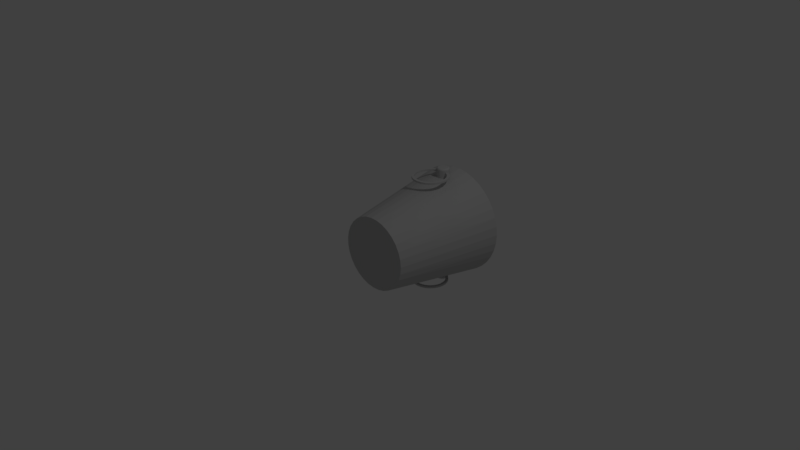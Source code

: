 # Source: ishink_1.blend  (saved by Blender 2.77.0; exported with 4.5.12 LTS)
import bpy
from mathutils import Matrix  # noqa: F401  (used for matrix-valued properties, if any)

bpy.ops.wm.read_factory_settings(use_empty=True)
scene = bpy.context.scene
scene.name = 'Scene'

# ---- collections
col_collection_1 = bpy.data.collections.new('Collection 1'); scene.collection.children.link(col_collection_1)

# ---- materials (node trees are filled in below, after node groups)
mat_ishink1 = bpy.data.materials.new('ishink1')
mat_ishink1.alpha_threshold = 0.0
mat_ishink1.use_transparent_shadow = False
mat_ishink1.diffuse_color = (0.5489, 0.5489, 0.5489, 1.0)
mat_ishink1.roughness = 0.5
mat_ishink1.specular_intensity = 1.0

# ---- material node trees

# ---- world
world_world = bpy.data.worlds.new('World'); scene.world = world_world
world_world.color = (0.05088, 0.05088, 0.05088)
world_world.use_sun_shadow = False
world_world.sun_shadow_jitter_overblur = 0.0
world_world.cycles.sampling_method = 'MANUAL'

# ---- cameras
cam_camera = bpy.data.cameras.new('Camera')
cam_camera.clip_end = 100.0
cam_camera.lens = 35.0
cam_camera.sensor_width = 32.0
cam_camera.sensor_height = 18.0
cam_camera.ortho_scale = 7.314
cam_camera.dof.focus_distance = 0.0
cam_camera.dof.aperture_fstop = 128.0

# ---- lights
light_lamp = bpy.data.lights.new('Lamp', 'POINT')
light_lamp.transmission_factor = 0.0
light_lamp.cutoff_distance = 30.0
light_lamp.energy = 100.0
light_lamp.shadow_buffer_clip_start = 1.001
light_lamp.shadow_soft_size = 0.1
light_lamp.shadow_maximum_resolution = 0.006
light_lamp.use_absolute_resolution = True

# ---- meshes
me_sn_boll_ishink = bpy.data.meshes.new('Snöboll ishink')
me_sn_boll_ishink.from_pydata([(-0.08587, 1.293, -0.8128), (-0.08503, 1.293, -0.8194), (-0.0889, 1.27, -0.8128), (-0.08803, 1.27, -0.8194), (-0.08587, 1.247, -0.8128), (-0.08503, 1.247, -0.8194), (-0.07699, 1.226, -0.8128), (-0.07624, 1.226, -0.8194), (-0.06286, 1.207, -0.8128), (-0.06225, 1.208, -0.8194), (-0.04445, 1.193, -0.8128), (-0.04402, 1.194, -0.8194), (-0.02301, 1.184, -0.8128), (-0.02279, 1.185, -0.8194), (1.165e-16, 1.181, -0.8128), (1.252e-16, 1.182, -0.8194), (0.02301, 1.184, -0.8128), (0.02279, 1.185, -0.8194), (0.04445, 1.193, -0.8128), (0.04402, 1.194, -0.8194), (0.06286, 1.207, -0.8128), (0.06225, 1.208, -0.8194), (0.07699, 1.226, -0.8128), (0.07624, 1.226, -0.8194), (0.08587, 1.247, -0.8128), (0.08503, 1.247, -0.8194), (0.0889, 1.27, -0.8128), (0.08803, 1.27, -0.8194), (0.08587, 1.293, -0.8128), (0.08503, 1.293, -0.8194), (0.07699, 1.314, -0.8128), (0.07624, 1.314, -0.8194), (0.06286, 1.333, -0.8128), (0.06225, 1.332, -0.8194), (0.04445, 1.347, -0.8128), (0.04402, 1.346, -0.8194), (0.02301, 1.356, -0.8128), (0.02279, 1.355, -0.8194), (1.165e-16, 1.359, -0.8128), (1.252e-16, 1.358, -0.8194), (-0.02301, 1.356, -0.8128), (-0.02279, 1.355, -0.8194), (-0.04445, 1.347, -0.8128), (-0.04402, 1.346, -0.8194), (-0.06286, 1.333, -0.8128), (-0.06225, 1.332, -0.8194), (-0.07699, 1.314, -0.8128), (-0.07624, 1.314, -0.8194), (-0.06134, 1.254, -0.8382), (-0.06769, 1.252, -0.8373), (-0.0635, 1.27, -0.8382), (-0.07007, 1.27, -0.8373), (-0.06134, 1.286, -0.8382), (-0.06769, 1.288, -0.8373), (-0.05499, 1.302, -0.8382), (-0.06069, 1.305, -0.8373), (-0.0449, 1.315, -0.8382), (-0.04955, 1.32, -0.8373), (-0.03175, 1.325, -0.8382), (-0.03504, 1.331, -0.8373), (-0.01644, 1.331, -0.8382), (-0.01814, 1.338, -0.8373), (1.149e-16, 1.334, -0.8382), (1.223e-16, 1.34, -0.8373), (0.01644, 1.331, -0.8382), (0.01814, 1.338, -0.8373), (0.03175, 1.325, -0.8382), (0.03504, 1.331, -0.8373), (0.0449, 1.315, -0.8382), (0.04955, 1.32, -0.8373), (0.05499, 1.302, -0.8382), (0.06069, 1.305, -0.8373), (0.06134, 1.286, -0.8382), (0.06769, 1.288, -0.8373), (0.0635, 1.27, -0.8382), (0.07007, 1.27, -0.8373), (0.06134, 1.254, -0.8382), (0.06769, 1.252, -0.8373), (0.05499, 1.238, -0.8382), (0.06069, 1.235, -0.8373), (0.0449, 1.225, -0.8382), (0.04955, 1.22, -0.8373), (0.03175, 1.215, -0.8382), (0.03504, 1.209, -0.8373), (0.01644, 1.209, -0.8382), (0.01814, 1.202, -0.8373), (1.149e-16, 1.207, -0.8382), (1.223e-16, 1.2, -0.8373), (-0.01644, 1.209, -0.8382), (-0.01814, 1.202, -0.8373), (-0.03175, 1.215, -0.8382), (-0.03504, 1.209, -0.8373), (-0.0449, 1.225, -0.8382), (-0.04955, 1.22, -0.8373), (-0.05499, 1.238, -0.8382), (-0.06069, 1.235, -0.8373), (0.0855, 1.27, -0.8255), (0.08258, 1.292, -0.8255), (0.07404, 1.313, -0.8255), (0.06046, 1.33, -0.8255), (0.04275, 1.344, -0.8255), (0.02213, 1.353, -0.8255), (1.248e-16, 1.355, -0.8255), (-0.02213, 1.353, -0.8255), (-0.04275, 1.344, -0.8255), (-0.06046, 1.33, -0.8255), (-0.07404, 1.313, -0.8255), (-0.08258, 1.292, -0.8255), (-0.0855, 1.27, -0.8255), (-0.08258, 1.248, -0.8255), (-0.07404, 1.227, -0.8255), (-0.06046, 1.21, -0.8255), (-0.04275, 1.196, -0.8255), (-0.02213, 1.187, -0.8255), (1.248e-16, 1.185, -0.8255), (0.02213, 1.187, -0.8255), (0.04275, 1.196, -0.8255), (0.06046, 1.21, -0.8255), (0.07404, 1.227, -0.8255), (0.08258, 1.248, -0.8255), (0.08146, 1.27, -0.8308), (0.07868, 1.291, -0.8308), (0.07055, 1.311, -0.8308), (0.0576, 1.328, -0.8308), (0.04073, 1.341, -0.8308), (0.02108, 1.349, -0.8308), (1.241e-16, 1.351, -0.8308), (-0.02108, 1.349, -0.8308), (-0.04073, 1.341, -0.8308), (-0.0576, 1.328, -0.8308), (-0.07055, 1.311, -0.8308), (-0.07868, 1.291, -0.8308), (-0.08146, 1.27, -0.8308), (-0.07868, 1.249, -0.8308), (-0.07055, 1.229, -0.8308), (-0.0576, 1.212, -0.8308), (-0.04073, 1.199, -0.8308), (-0.02108, 1.191, -0.8308), (1.241e-16, 1.189, -0.8308), (0.02108, 1.191, -0.8308), (0.04073, 1.199, -0.8308), (0.0576, 1.212, -0.8308), (0.07055, 1.229, -0.8308), (0.07868, 1.249, -0.8308), (0.0762, 1.27, -0.8348), (0.0736, 1.29, -0.8348), (0.06599, 1.308, -0.8348), (0.05388, 1.324, -0.8348), (0.0381, 1.336, -0.8348), (0.01972, 1.344, -0.8348), (1.233e-16, 1.346, -0.8348), (-0.01972, 1.344, -0.8348), (-0.0381, 1.336, -0.8348), (-0.05388, 1.324, -0.8348), (-0.06599, 1.308, -0.8348), (-0.0736, 1.29, -0.8348), (-0.0762, 1.27, -0.8348), (-0.0736, 1.25, -0.8348), (-0.06599, 1.232, -0.8348), (-0.05388, 1.216, -0.8348), (-0.0381, 1.204, -0.8348), (-0.01972, 1.196, -0.8348), (1.233e-16, 1.194, -0.8348), (0.01972, 1.196, -0.8348), (0.0381, 1.204, -0.8348), (0.05388, 1.216, -0.8348), (0.06599, 1.232, -0.8348), (0.0736, 1.25, -0.8348), (0.08686, 1.251, -0.7112), (0.08786, 1.256, -0.762), (0.08888, 1.268, -0.7138), (0.0889, 1.269, -0.762), (0.08757, 1.285, -0.7169), (0.08496, 1.244, -0.762), (0.08142, 1.234, -0.7091), (0.08027, 1.232, -0.762), (0.08027, 1.232, -0.7874), (0.08496, 1.244, -0.7874), (0.08786, 1.256, -0.7874), (0.0889, 1.269, -0.7874), (0.07269, 1.219, -0.7074), (0.06148, 1.206, -0.7063), (0.04782, 1.195, -0.7056), (0.0319, 1.187, -0.7051), (0.01472, 1.182, -0.7049), (-0.002459, 1.181, -0.7049), (-0.01976, 1.183, -0.7049), (-0.03669, 1.189, -0.7052), (-0.05205, 1.198, -0.7057), (-0.06493, 1.209, -0.7066), (-0.07552, 1.223, -0.7078), (-0.08335, 1.239, -0.7096), (-0.08027, 1.232, -0.762), (-0.08496, 1.244, -0.762), (-0.08779, 1.256, -0.712), (-0.08786, 1.256, -0.762), (-0.0889, 1.269, -0.762), (-0.08884, 1.273, -0.7147), (-0.08657, 1.29, -0.7178), (-0.08096, 1.307, -0.7213), (-0.07223, 1.322, -0.7247), (-0.06114, 1.335, -0.7279), (-0.04754, 1.345, -0.7306), (-0.03174, 1.353, -0.7328), (-0.01468, 1.358, -0.7341), (0.002457, 1.359, -0.7345), (0.01969, 1.357, -0.7338), (0.0365, 1.351, -0.7323), (0.05175, 1.342, -0.7299), (0.06457, 1.331, -0.727), (0.07504, 1.318, -0.7237), (0.08293, 1.302, -0.7202), (-0.08496, 1.244, -0.7874), (-0.08027, 1.232, -0.7874), (-0.08786, 1.256, -0.7874), (-0.0889, 1.269, -0.7874), (0.08587, 1.293, 0.8128), (0.08503, 1.293, 0.8194), (0.0889, 1.27, 0.8128), (0.08803, 1.27, 0.8194), (0.08587, 1.247, 0.8128), (0.08503, 1.247, 0.8194), (0.07699, 1.226, 0.8128), (0.07624, 1.226, 0.8194), (0.06286, 1.207, 0.8128), (0.06225, 1.208, 0.8194), (0.04445, 1.193, 0.8128), (0.04402, 1.194, 0.8194), (0.02301, 1.184, 0.8128), (0.02279, 1.185, 0.8194), (1.056e-16, 1.181, 0.8128), (9.687e-17, 1.182, 0.8194), (-0.02301, 1.184, 0.8128), (-0.02279, 1.185, 0.8194), (-0.04445, 1.193, 0.8128), (-0.04402, 1.194, 0.8194), (-0.06286, 1.207, 0.8128), (-0.06225, 1.208, 0.8194), (-0.07699, 1.226, 0.8128), (-0.07624, 1.226, 0.8194), (-0.08587, 1.247, 0.8128), (-0.08503, 1.247, 0.8194), (-0.0889, 1.27, 0.8128), (-0.08803, 1.27, 0.8194), (-0.08587, 1.293, 0.8128), (-0.08503, 1.293, 0.8194), (-0.07699, 1.314, 0.8128), (-0.07624, 1.314, 0.8194), (-0.06286, 1.333, 0.8128), (-0.06225, 1.332, 0.8194), (-0.04445, 1.347, 0.8128), (-0.04402, 1.346, 0.8194), (-0.02301, 1.356, 0.8128), (-0.02279, 1.355, 0.8194), (1.056e-16, 1.359, 0.8128), (9.687e-17, 1.358, 0.8194), (0.02301, 1.356, 0.8128), (0.02279, 1.355, 0.8194), (0.04445, 1.347, 0.8128), (0.04402, 1.346, 0.8194), (0.06286, 1.333, 0.8128), (0.06225, 1.332, 0.8194), (0.07699, 1.314, 0.8128), (0.07624, 1.314, 0.8194), (0.06134, 1.254, 0.8382), (0.06769, 1.252, 0.8373), (0.0635, 1.27, 0.8382), (0.07007, 1.27, 0.8373), (0.06134, 1.286, 0.8382), (0.06769, 1.288, 0.8373), (0.05499, 1.302, 0.8382), (0.06069, 1.305, 0.8373), (0.0449, 1.315, 0.8382), (0.04955, 1.32, 0.8373), (0.03175, 1.325, 0.8382), (0.03504, 1.331, 0.8373), (0.01644, 1.331, 0.8382), (0.01814, 1.338, 0.8373), (1.071e-16, 1.334, 0.8382), (9.975e-17, 1.34, 0.8373), (-0.01644, 1.331, 0.8382), (-0.01814, 1.338, 0.8373), (-0.03175, 1.325, 0.8382), (-0.03504, 1.331, 0.8373), (-0.0449, 1.315, 0.8382), (-0.04955, 1.32, 0.8373), (-0.05499, 1.302, 0.8382), (-0.06069, 1.305, 0.8373), (-0.06134, 1.286, 0.8382), (-0.06769, 1.288, 0.8373), (-0.0635, 1.27, 0.8382), (-0.07007, 1.27, 0.8373), (-0.06134, 1.254, 0.8382), (-0.06769, 1.252, 0.8373), (-0.05499, 1.238, 0.8382), (-0.06069, 1.235, 0.8373), (-0.0449, 1.225, 0.8382), (-0.04955, 1.22, 0.8373), (-0.03175, 1.215, 0.8382), (-0.03504, 1.209, 0.8373), (-0.01644, 1.209, 0.8382), (-0.01814, 1.202, 0.8373), (1.071e-16, 1.207, 0.8382), (9.975e-17, 1.2, 0.8373), (0.01644, 1.209, 0.8382), (0.01814, 1.202, 0.8373), (0.03175, 1.215, 0.8382), (0.03504, 1.209, 0.8373), (0.0449, 1.225, 0.8382), (0.04955, 1.22, 0.8373), (0.05499, 1.238, 0.8382), (0.06069, 1.235, 0.8373), (-0.0855, 1.27, 0.8255), (-0.08258, 1.292, 0.8255), (-0.07404, 1.313, 0.8255), (-0.06046, 1.33, 0.8255), (-0.04275, 1.344, 0.8255), (-0.02213, 1.353, 0.8255), (9.727e-17, 1.355, 0.8255), (0.02213, 1.353, 0.8255), (0.04275, 1.344, 0.8255), (0.06046, 1.33, 0.8255), (0.07404, 1.313, 0.8255), (0.08258, 1.292, 0.8255), (0.0855, 1.27, 0.8255), (0.08258, 1.248, 0.8255), (0.07404, 1.227, 0.8255), (0.06046, 1.21, 0.8255), (0.04275, 1.196, 0.8255), (0.02213, 1.187, 0.8255), (9.727e-17, 1.185, 0.8255), (-0.02213, 1.187, 0.8255), (-0.04275, 1.196, 0.8255), (-0.06046, 1.21, 0.8255), (-0.07404, 1.227, 0.8255), (-0.08258, 1.248, 0.8255), (-0.08146, 1.27, 0.8308), (-0.07868, 1.291, 0.8308), (-0.07055, 1.311, 0.8308), (-0.0576, 1.328, 0.8308), (-0.04073, 1.341, 0.8308), (-0.02108, 1.349, 0.8308), (9.792e-17, 1.351, 0.8308), (0.02108, 1.349, 0.8308), (0.04073, 1.341, 0.8308), (0.0576, 1.328, 0.8308), (0.07055, 1.311, 0.8308), (0.07868, 1.291, 0.8308), (0.08146, 1.27, 0.8308), (0.07868, 1.249, 0.8308), (0.07055, 1.229, 0.8308), (0.0576, 1.212, 0.8308), (0.04073, 1.199, 0.8308), (0.02108, 1.191, 0.8308), (9.792e-17, 1.189, 0.8308), (-0.02108, 1.191, 0.8308), (-0.04073, 1.199, 0.8308), (-0.0576, 1.212, 0.8308), (-0.07055, 1.229, 0.8308), (-0.07868, 1.249, 0.8308), (-0.0762, 1.27, 0.8348), (-0.0736, 1.29, 0.8348), (-0.06599, 1.308, 0.8348), (-0.05388, 1.324, 0.8348), (-0.0381, 1.336, 0.8348), (-0.01972, 1.344, 0.8348), (9.877e-17, 1.346, 0.8348), (0.01972, 1.344, 0.8348), (0.0381, 1.336, 0.8348), (0.05388, 1.324, 0.8348), (0.06599, 1.308, 0.8348), (0.0736, 1.29, 0.8348), (0.0762, 1.27, 0.8348), (0.0736, 1.25, 0.8348), (0.06599, 1.232, 0.8348), (0.05388, 1.216, 0.8348), (0.0381, 1.204, 0.8348), (0.01972, 1.196, 0.8348), (9.877e-17, 1.194, 0.8348), (-0.01972, 1.196, 0.8348), (-0.0381, 1.204, 0.8348), (-0.05388, 1.216, 0.8348), (-0.06599, 1.232, 0.8348), (-0.0736, 1.25, 0.8348), (0.08757, 1.285, 0.7169), (0.08888, 1.268, 0.7138), (0.08886, 1.267, 0.762), (0.08757, 1.255, 0.762), (0.08293, 1.302, 0.7202), (0.07504, 1.318, 0.7237), (0.06457, 1.331, 0.727), (0.05175, 1.342, 0.7299), (0.0365, 1.351, 0.7323), (0.01969, 1.357, 0.7338), (0.002457, 1.359, 0.7345), (-0.01468, 1.358, 0.7341), (-0.03174, 1.353, 0.7328), (-0.04754, 1.345, 0.7306), (-0.06114, 1.335, 0.7279), (-0.07223, 1.322, 0.7247), (-0.08096, 1.307, 0.7213), (-0.08657, 1.29, 0.7178), (-0.08884, 1.273, 0.7147), (-0.08886, 1.267, 0.762), (-0.08779, 1.256, 0.712), (-0.08757, 1.255, 0.762), (-0.08444, 1.242, 0.762), (-0.08335, 1.239, 0.7096), (-0.07953, 1.23, 0.762), (-0.07552, 1.223, 0.7078), (-0.06493, 1.209, 0.7066), (-0.05205, 1.198, 0.7057), (-0.03669, 1.189, 0.7052), (-0.01976, 1.183, 0.7049), (-0.002459, 1.181, 0.7049), (0.01472, 1.182, 0.7049), (0.0319, 1.187, 0.7051), (0.04782, 1.195, 0.7056), (0.06148, 1.206, 0.7063), (0.07269, 1.219, 0.7074), (0.08142, 1.234, 0.7091), (0.07953, 1.23, 0.762), (0.08444, 1.242, 0.762), (0.08686, 1.251, 0.7112), (0.08444, 1.242, 0.7874), (0.07953, 1.23, 0.7874), (0.08757, 1.255, 0.7874), (0.08886, 1.267, 0.7874), (-0.07953, 1.23, 0.7874), (-0.08444, 1.242, 0.7874), (-0.08757, 1.255, 0.7874), (-0.08886, 1.267, 0.7874), (-0.1269, 1.204, 0.7874), (-0.1456, 1.238, 0.7874), (-0.1664, 1.167, 0.7874), (-0.1931, 1.195, 0.7874), (-0.1954, 1.121, 0.7874), (-0.2283, 1.141, 0.7874), (-0.2121, 1.07, 0.7874), (-0.2489, 1.08, 0.7874), (-0.2537, 1.016, 0.7874), (-0.2155, 1.016, 0.7874), (-0.2423, 0.9532, 0.7874), (-0.2053, 0.9628, 0.7874), (-0.2154, 0.895, 0.7874), (-0.1823, 0.9138, 0.7874), (-0.1749, 0.8453, 0.7874), (-0.1478, 0.8722, 0.7874), (-0.1232, 0.8074, 0.7874), (-0.104, 0.8404, 0.7874), (-0.0636, 0.7836, 0.7874), (-0.05369, 0.8204, 0.7874), (-1.284e-16, 0.7756, 0.7874), (8.266e-17, 0.8137, 0.7874), (0.05369, 0.8204, 0.7874), (0.0636, 0.7836, 0.7874), (0.104, 0.8404, 0.7874), (0.1232, 0.8074, 0.7874), (0.1478, 0.8722, 0.7874), (0.1749, 0.8453, 0.7874), (0.1823, 0.9138, 0.7874), (0.2154, 0.895, 0.7874), (0.2053, 0.9628, 0.7874), (0.2423, 0.9532, 0.7874), (0.2155, 1.016, 0.7874), (0.2537, 1.016, 0.7874), (0.2121, 1.07, 0.7874), (0.2489, 1.08, 0.7874), (0.2283, 1.141, 0.7874), (0.1954, 1.121, 0.7874), (0.1931, 1.195, 0.7874), (0.1664, 1.167, 0.7874), (0.1456, 1.238, 0.7874), (0.1269, 1.204, 0.7874), (0.1275, 1.206, -0.7874), (0.1456, 1.239, -0.7874), (0.1668, 1.168, -0.7874), (0.1931, 1.196, -0.7874), (0.1956, 1.123, -0.7874), (0.2283, 1.143, -0.7874), (0.2122, 1.071, -0.7874), (0.2489, 1.082, -0.7874), (0.2537, 1.018, -0.7874), (0.2154, 1.017, -0.7874), (0.2423, 0.955, -0.7874), (0.2052, 0.9643, -0.7874), (0.2154, 0.8968, -0.7874), (0.1821, 0.9154, -0.7874), (0.1749, 0.8471, -0.7874), (0.1476, 0.8738, -0.7874), (0.1232, 0.8092, -0.7874), (0.1039, 0.8421, -0.7874), (0.0636, 0.7855, -0.7874), (0.05362, 0.8222, -0.7874), (-9.725e-17, 0.7774, -0.7874), (1.322e-17, 0.8155, -0.7874), (-0.05362, 0.8222, -0.7874), (-0.0636, 0.7855, -0.7874), (-0.1039, 0.8421, -0.7874), (-0.1232, 0.8092, -0.7874), (-0.1476, 0.8738, -0.7874), (-0.1749, 0.8471, -0.7874), (-0.1821, 0.9154, -0.7874), (-0.2154, 0.8968, -0.7874), (-0.2052, 0.9643, -0.7874), (-0.2423, 0.955, -0.7874), (-0.2154, 1.017, -0.7874), (-0.2537, 1.018, -0.7874), (-0.2122, 1.071, -0.7874), (-0.2489, 1.082, -0.7874), (-0.2283, 1.143, -0.7874), (-0.1956, 1.123, -0.7874), (-0.1931, 1.196, -0.7874), (-0.1668, 1.168, -0.7874), (-0.1456, 1.239, -0.7874), (-0.1275, 1.206, -0.7874), (0.1269, 1.204, 0.762), (0.1456, 1.238, 0.762), (0.1931, 1.195, 0.762), (0.1664, 1.167, 0.762), (0.2283, 1.141, 0.762), (0.1954, 1.121, 0.762), (0.2489, 1.08, 0.762), (0.2121, 1.07, 0.762), (0.2537, 1.016, 0.762), (0.2155, 1.016, 0.762), (0.2423, 0.9532, 0.762), (0.2053, 0.9628, 0.762), (0.2154, 0.895, 0.762), (0.1823, 0.9138, 0.762), (0.1749, 0.8453, 0.762), (0.1478, 0.8722, 0.762), (0.1232, 0.8074, 0.762), (0.104, 0.8404, 0.762), (0.0636, 0.7836, 0.762), (0.05369, 0.8204, 0.762), (-1.284e-16, 0.7756, 0.762), (3.966e-17, 0.8137, 0.762), (-0.05369, 0.8204, 0.762), (-0.0636, 0.7836, 0.762), (-0.104, 0.8404, 0.762), (-0.1232, 0.8074, 0.762), (-0.1478, 0.8722, 0.762), (-0.1749, 0.8453, 0.762), (-0.1823, 0.9138, 0.762), (-0.2154, 0.895, 0.762), (-0.2053, 0.9628, 0.762), (-0.2423, 0.9532, 0.762), (-0.2155, 1.016, 0.762), (-0.2537, 1.016, 0.762), (-0.2121, 1.07, 0.762), (-0.2489, 1.08, 0.762), (-0.1954, 1.121, 0.762), (-0.2283, 1.141, 0.762), (-0.1664, 1.167, 0.762), (-0.1931, 1.195, 0.762), (-0.1269, 1.204, 0.762), (-0.1456, 1.238, 0.762), (-0.1275, 1.206, -0.762), (-0.1456, 1.239, -0.762), (-0.1931, 1.196, -0.762), (-0.1668, 1.168, -0.762), (-0.2283, 1.143, -0.762), (-0.1956, 1.123, -0.762), (-0.2489, 1.082, -0.762), (-0.2122, 1.071, -0.762), (-0.2537, 1.018, -0.762), (-0.2154, 1.017, -0.762), (-0.2423, 0.955, -0.762), (-0.2052, 0.9643, -0.762), (-0.2154, 0.8968, -0.762), (-0.1821, 0.9154, -0.762), (-0.1749, 0.8471, -0.762), (-0.1476, 0.8738, -0.762), (-0.1232, 0.8092, -0.762), (-0.1039, 0.8421, -0.762), (-0.0636, 0.7855, -0.762), (-0.05362, 0.8222, -0.762), (-9.725e-17, 0.7774, -0.762), (-3.966e-17, 0.8155, -0.762), (0.05362, 0.8222, -0.762), (0.0636, 0.7855, -0.762), (0.1039, 0.8421, -0.762), (0.1232, 0.8092, -0.762), (0.1476, 0.8738, -0.762), (0.1749, 0.8471, -0.762), (0.1821, 0.9154, -0.762), (0.2154, 0.8968, -0.762), (0.2052, 0.9643, -0.762), (0.2423, 0.955, -0.762), (0.2154, 1.017, -0.762), (0.2537, 1.018, -0.762), (0.2122, 1.071, -0.762), (0.2489, 1.082, -0.762), (0.1956, 1.123, -0.762), (0.2283, 1.143, -0.762), (0.1668, 1.168, -0.762), (0.1931, 1.196, -0.762), (0.1275, 1.206, -0.762), (0.1456, 1.239, -0.762), (0.4555, 0.0508, 0.09682), (0.4657, 0.0508, 0.0), (-0.3767, 0.0508, 0.2737), (0.4555, 0.0508, -0.09682), (-0.3116, 0.0508, -0.3461), (0.4254, 0.0508, -0.1894), (0.3767, 0.0508, -0.2737), (0.3116, 0.0508, -0.3461), (-0.2328, 0.0508, -0.4033), (0.2328, 0.0508, -0.4033), (-0.1439, 0.0508, -0.4429), (0.1439, 0.0508, -0.4429), (-0.04868, 0.0508, -0.4631), (0.04868, 0.0508, -0.4631), (-0.3767, 0.0508, -0.2737), (-0.4254, 0.0508, 0.1894), (-0.4254, 0.0508, -0.1894), (-0.4555, 0.0508, 0.09682), (-0.4555, 0.0508, -0.09682), (-0.4657, 0.0508, 5.703e-17), (-0.3116, 0.0508, 0.3461), (0.3767, 0.0508, 0.2737), (0.4254, 0.0508, 0.1894), (0.3116, 0.0508, 0.3461), (-0.2328, 0.0508, 0.4033), (0.2328, 0.0508, 0.4033), (-0.1439, 0.0508, 0.4429), (0.1439, 0.0508, 0.4429), (-0.04868, 0.0508, 0.4631), (0.04868, 0.0508, 0.4631), (0.7004, 1.524, 0.1235), (0.7112, 1.524, 0.0), (0.7004, 1.524, -0.1235), (0.6683, 1.524, 0.2432), (0.6159, 1.524, 0.3556), (0.5448, 1.524, 0.4572), (0.4572, 1.524, 0.5448), (0.3556, 1.524, 0.6159), (0.2432, 1.524, 0.6683), (0.1235, 1.524, 0.7004), (4.355e-17, 1.524, 0.7112), (-0.1235, 1.524, 0.7004), (-0.2432, 1.524, 0.6683), (-0.3556, 1.524, 0.6159), (-0.4572, 1.524, 0.5448), (-0.5448, 1.524, 0.4572), (-0.6159, 1.524, 0.3556), (-0.6683, 1.524, 0.2432), (-0.7004, 1.524, 0.1235), (-0.7112, 1.524, 8.71e-17), (-0.7004, 1.524, -0.1235), (-0.6683, 1.524, -0.2432), (-0.6159, 1.524, -0.3556), (-0.5448, 1.524, -0.4572), (-0.4572, 1.524, -0.5448), (-0.3556, 1.524, -0.6159), (-0.2432, 1.524, -0.6683), (-0.1235, 1.524, -0.7004), (-1.306e-16, 1.524, -0.7112), (0.1235, 1.524, -0.7004), (0.2432, 1.524, -0.6683), (0.3556, 1.524, -0.6159), (0.4572, 1.524, -0.5448), (0.5448, 1.524, -0.4572), (0.6159, 1.524, -0.3556), (0.6683, 1.524, -0.2432), (0.7516, 1.524, 0.1254), (0.762, 1.524, 0.0), (0.7516, 1.524, -0.1254), (0.7207, 1.524, 0.2474), (0.6702, 1.524, 0.3627), (0.6013, 1.524, 0.468), (0.5161, 1.524, 0.5606), (0.4168, 1.524, 0.6379), (0.3061, 1.524, 0.6978), (0.1871, 1.524, 0.7387), (0.06293, 1.524, 0.7594), (-0.06293, 1.524, 0.7594), (-0.1871, 1.524, 0.7387), (-0.3061, 1.524, 0.6978), (-0.4168, 1.524, 0.6379), (-0.5161, 1.524, 0.5606), (-0.6013, 1.524, 0.468), (-0.6702, 1.524, 0.3627), (-0.7207, 1.524, 0.2474), (-0.7516, 1.524, 0.1254), (-0.762, 1.524, 9.332e-17), (-0.7516, 1.524, -0.1254), (-0.7207, 1.524, -0.2474), (-0.6702, 1.524, -0.3627), (-0.6013, 1.524, -0.468), (-0.5161, 1.524, -0.5606), (-0.4168, 1.524, -0.6379), (-0.3061, 1.524, -0.6978), (-0.1871, 1.524, -0.7387), (-0.06293, 1.524, -0.7594), (0.06293, 1.524, -0.7594), (0.1871, 1.524, -0.7387), (0.3061, 1.524, -0.6978), (0.4168, 1.524, -0.6379), (0.5161, 1.524, -0.5606), (0.6013, 1.524, -0.468), (0.6702, 1.524, -0.3627), (0.7207, 1.524, -0.2474), (0.07693, 0.0, 0.5021), (-0.1273, 0.0, 0.4918), (-0.2237, 0.0, 0.4561), (-0.3109, 0.0, 0.4017), (-0.3854, 0.0, 0.3309), (-0.4442, 0.0, 0.2465), (-0.02573, 0.0, 0.5073), (0.07693, 0.0, -0.5021), (-0.02573, 0.0, -0.5073), (-0.1273, 0.0, -0.4918), (0.508, 0.0, 0.0), (0.4976, 0.0, 0.1023), (0.4668, 0.0, 0.2003), (0.4169, 0.0, 0.2902), (0.35, 0.0, 0.3682), (0.2687, 0.0, 0.4311), (0.1764, 0.0, 0.4764), (-0.4847, 0.0, 0.1521), (-0.5054, 0.0, 0.05139), (-0.5054, 0.0, -0.05139), (-0.4847, 0.0, -0.1521), (-0.4442, 0.0, -0.2465), (-0.3854, 0.0, -0.3309), (-0.3109, 0.0, -0.4017), (-0.2237, 0.0, -0.4561), (0.1764, 0.0, -0.4764), (0.2687, 0.0, -0.4311), (0.35, 0.0, -0.3682), (0.4169, 0.0, -0.2902), (0.4668, 0.0, -0.2003), (0.4976, 0.0, -0.1023)], [], [(0, 1, 2), (2, 1, 3), (2, 3, 4), (4, 3, 5), (4, 5, 6), (6, 5, 7), (6, 7, 8), (8, 7, 9), (8, 9, 10), (10, 9, 11), (10, 11, 12), (12, 11, 13), (12, 13, 14), (14, 13, 15), (14, 15, 16), (16, 15, 17), (16, 17, 18), (18, 17, 19), (18, 19, 20), (20, 19, 21), (20, 21, 22), (22, 21, 23), (22, 23, 24), (24, 23, 25), (24, 25, 26), (26, 25, 27), (26, 27, 28), (28, 27, 29), (28, 29, 30), (30, 29, 31), (30, 31, 32), (32, 31, 33), (32, 33, 34), (34, 33, 35), (34, 35, 36), (36, 35, 37), (36, 37, 38), (38, 37, 39), (38, 39, 40), (40, 39, 41), (40, 41, 42), (42, 41, 43), (42, 43, 44), (44, 43, 45), (44, 45, 46), (46, 45, 47), (46, 47, 0), (0, 47, 1), (48, 49, 50), (50, 49, 51), (50, 51, 52), (52, 51, 53), (52, 53, 54), (54, 53, 55), (54, 55, 56), (56, 55, 57), (56, 57, 58), (58, 57, 59), (58, 59, 60), (60, 59, 61), (60, 61, 62), (62, 61, 63), (62, 63, 64), (64, 63, 65), (64, 65, 66), (66, 65, 67), (66, 67, 68), (68, 67, 69), (68, 69, 70), (70, 69, 71), (70, 71, 72), (72, 71, 73), (72, 73, 74), (74, 73, 75), (74, 75, 76), (76, 75, 77), (76, 77, 78), (78, 77, 79), (78, 79, 80), (80, 79, 81), (80, 81, 82), (82, 81, 83), (82, 83, 84), (84, 83, 85), (84, 85, 86), (86, 85, 87), (86, 87, 88), (88, 87, 89), (88, 89, 90), (90, 89, 91), (90, 91, 92), (92, 91, 93), (92, 93, 94), (94, 93, 95), (94, 95, 48), (48, 95, 49), (27, 96, 29), (29, 96, 97), (29, 97, 31), (31, 97, 98), (31, 98, 33), (33, 98, 99), (33, 99, 35), (35, 99, 100), (35, 100, 37), (37, 100, 101), (37, 101, 39), (39, 101, 102), (39, 102, 41), (41, 102, 103), (41, 103, 43), (43, 103, 104), (43, 104, 45), (45, 104, 105), (45, 105, 47), (47, 105, 106), (47, 106, 1), (1, 106, 107), (1, 107, 3), (3, 107, 108), (3, 108, 5), (5, 108, 109), (5, 109, 7), (7, 109, 110), (7, 110, 9), (9, 110, 111), (9, 111, 11), (11, 111, 112), (11, 112, 13), (13, 112, 113), (13, 113, 15), (15, 113, 114), (15, 114, 17), (17, 114, 115), (17, 115, 19), (19, 115, 116), (19, 116, 21), (21, 116, 117), (21, 117, 23), (23, 117, 118), (23, 118, 25), (25, 118, 119), (25, 119, 27), (27, 119, 96), (96, 120, 97), (97, 120, 121), (97, 121, 98), (98, 121, 122), (98, 122, 99), (99, 122, 123), (99, 123, 100), (100, 123, 124), (100, 124, 101), (101, 124, 125), (101, 125, 102), (102, 125, 126), (102, 126, 103), (103, 126, 127), (103, 127, 104), (104, 127, 128), (104, 128, 105), (105, 128, 129), (105, 129, 106), (106, 129, 130), (106, 130, 107), (107, 130, 131), (107, 131, 108), (108, 131, 132), (108, 132, 109), (109, 132, 133), (109, 133, 110), (110, 133, 134), (110, 134, 111), (111, 134, 135), (111, 135, 112), (112, 135, 136), (112, 136, 113), (113, 136, 137), (113, 137, 114), (114, 137, 138), (114, 138, 115), (115, 138, 139), (115, 139, 116), (116, 139, 140), (116, 140, 117), (117, 140, 141), (117, 141, 118), (118, 141, 142), (118, 142, 119), (119, 142, 143), (119, 143, 96), (96, 143, 120), (120, 144, 121), (121, 144, 145), (121, 145, 122), (122, 145, 146), (122, 146, 123), (123, 146, 147), (123, 147, 124), (124, 147, 148), (124, 148, 125), (125, 148, 149), (125, 149, 126), (126, 149, 150), (126, 150, 127), (127, 150, 151), (127, 151, 128), (128, 151, 152), (128, 152, 129), (129, 152, 153), (129, 153, 130), (130, 153, 154), (130, 154, 131), (131, 154, 155), (131, 155, 132), (132, 155, 156), (132, 156, 133), (133, 156, 157), (133, 157, 134), (134, 157, 158), (134, 158, 135), (135, 158, 159), (135, 159, 136), (136, 159, 160), (136, 160, 137), (137, 160, 161), (137, 161, 138), (138, 161, 162), (138, 162, 139), (139, 162, 163), (139, 163, 140), (140, 163, 164), (140, 164, 141), (141, 164, 165), (141, 165, 142), (142, 165, 166), (142, 166, 143), (143, 166, 167), (143, 167, 120), (120, 167, 144), (144, 75, 145), (145, 75, 73), (145, 73, 146), (146, 73, 71), (146, 71, 147), (147, 71, 69), (147, 69, 148), (148, 69, 67), (148, 67, 149), (149, 67, 65), (149, 65, 150), (150, 65, 63), (150, 63, 151), (151, 63, 61), (151, 61, 152), (152, 61, 59), (152, 59, 153), (153, 59, 57), (153, 57, 154), (154, 57, 55), (154, 55, 155), (155, 55, 53), (155, 53, 156), (156, 53, 51), (156, 51, 157), (157, 51, 49), (157, 49, 158), (158, 49, 95), (158, 95, 159), (159, 95, 93), (159, 93, 160), (160, 93, 91), (160, 91, 161), (161, 91, 89), (161, 89, 162), (162, 89, 87), (162, 87, 163), (163, 87, 85), (163, 85, 164), (164, 85, 83), (164, 83, 165), (165, 83, 81), (165, 81, 166), (166, 81, 79), (166, 79, 167), (167, 79, 77), (167, 77, 144), (144, 77, 75), (52, 72, 50), (50, 72, 74), (50, 74, 48), (48, 74, 76), (48, 76, 94), (94, 76, 78), (94, 78, 92), (92, 78, 80), (92, 80, 90), (90, 80, 82), (90, 82, 88), (88, 82, 84), (88, 84, 86), (72, 52, 70), (70, 52, 54), (70, 54, 68), (68, 54, 56), (68, 56, 66), (66, 56, 58), (66, 58, 64), (64, 58, 60), (64, 60, 62), (168, 169, 170), (170, 169, 171), (170, 171, 172), (172, 171, 26), (172, 26, 28), (169, 168, 173), (173, 168, 174), (173, 174, 175), (175, 174, 22), (175, 22, 176), (176, 22, 24), (176, 24, 177), (177, 24, 178), (178, 24, 26), (178, 26, 179), (179, 26, 171), (174, 180, 22), (22, 180, 20), (20, 180, 181), (20, 181, 182), (20, 182, 18), (18, 182, 183), (18, 183, 16), (16, 183, 184), (16, 184, 14), (14, 184, 185), (14, 185, 186), (14, 186, 12), (12, 186, 187), (12, 187, 10), (10, 187, 188), (10, 188, 8), (8, 188, 189), (8, 189, 190), (191, 192, 190), (190, 192, 6), (190, 6, 8), (192, 191, 193), (193, 191, 194), (193, 194, 195), (195, 194, 196), (196, 194, 197), (196, 197, 2), (2, 197, 198), (2, 198, 0), (0, 198, 199), (0, 199, 46), (46, 199, 200), (46, 200, 44), (44, 200, 201), (44, 201, 202), (44, 202, 42), (42, 202, 203), (42, 203, 40), (40, 203, 204), (40, 204, 38), (38, 204, 205), (38, 205, 206), (38, 206, 36), (36, 206, 207), (36, 207, 34), (34, 207, 208), (34, 208, 32), (32, 208, 209), (32, 209, 210), (32, 210, 30), (30, 210, 211), (30, 211, 28), (28, 211, 172), (212, 4, 213), (213, 4, 6), (213, 6, 192), (212, 214, 4), (4, 214, 2), (2, 214, 215), (2, 215, 196), (216, 217, 218), (218, 217, 219), (218, 219, 220), (220, 219, 221), (220, 221, 222), (222, 221, 223), (222, 223, 224), (224, 223, 225), (224, 225, 226), (226, 225, 227), (226, 227, 228), (228, 227, 229), (228, 229, 230), (230, 229, 231), (230, 231, 232), (232, 231, 233), (232, 233, 234), (234, 233, 235), (234, 235, 236), (236, 235, 237), (236, 237, 238), (238, 237, 239), (238, 239, 240), (240, 239, 241), (240, 241, 242), (242, 241, 243), (242, 243, 244), (244, 243, 245), (244, 245, 246), (246, 245, 247), (246, 247, 248), (248, 247, 249), (248, 249, 250), (250, 249, 251), (250, 251, 252), (252, 251, 253), (252, 253, 254), (254, 253, 255), (254, 255, 256), (256, 255, 257), (256, 257, 258), (258, 257, 259), (258, 259, 260), (260, 259, 261), (260, 261, 262), (262, 261, 263), (262, 263, 216), (216, 263, 217), (264, 265, 266), (266, 265, 267), (266, 267, 268), (268, 267, 269), (268, 269, 270), (270, 269, 271), (270, 271, 272), (272, 271, 273), (272, 273, 274), (274, 273, 275), (274, 275, 276), (276, 275, 277), (276, 277, 278), (278, 277, 279), (278, 279, 280), (280, 279, 281), (280, 281, 282), (282, 281, 283), (282, 283, 284), (284, 283, 285), (284, 285, 286), (286, 285, 287), (286, 287, 288), (288, 287, 289), (288, 289, 290), (290, 289, 291), (290, 291, 292), (292, 291, 293), (292, 293, 294), (294, 293, 295), (294, 295, 296), (296, 295, 297), (296, 297, 298), (298, 297, 299), (298, 299, 300), (300, 299, 301), (300, 301, 302), (302, 301, 303), (302, 303, 304), (304, 303, 305), (304, 305, 306), (306, 305, 307), (306, 307, 308), (308, 307, 309), (308, 309, 310), (310, 309, 311), (310, 311, 264), (264, 311, 265), (243, 312, 245), (245, 312, 313), (245, 313, 247), (247, 313, 314), (247, 314, 249), (249, 314, 315), (249, 315, 251), (251, 315, 316), (251, 316, 253), (253, 316, 317), (253, 317, 255), (255, 317, 318), (255, 318, 257), (257, 318, 319), (257, 319, 259), (259, 319, 320), (259, 320, 261), (261, 320, 321), (261, 321, 263), (263, 321, 322), (263, 322, 217), (217, 322, 323), (217, 323, 219), (219, 323, 324), (219, 324, 221), (221, 324, 325), (221, 325, 223), (223, 325, 326), (223, 326, 225), (225, 326, 327), (225, 327, 227), (227, 327, 328), (227, 328, 229), (229, 328, 329), (229, 329, 231), (231, 329, 330), (231, 330, 233), (233, 330, 331), (233, 331, 235), (235, 331, 332), (235, 332, 237), (237, 332, 333), (237, 333, 239), (239, 333, 334), (239, 334, 241), (241, 334, 335), (241, 335, 243), (243, 335, 312), (312, 336, 313), (313, 336, 337), (313, 337, 314), (314, 337, 338), (314, 338, 315), (315, 338, 339), (315, 339, 316), (316, 339, 340), (316, 340, 317), (317, 340, 341), (317, 341, 318), (318, 341, 342), (318, 342, 319), (319, 342, 343), (319, 343, 320), (320, 343, 344), (320, 344, 321), (321, 344, 345), (321, 345, 322), (322, 345, 346), (322, 346, 323), (323, 346, 347), (323, 347, 324), (324, 347, 348), (324, 348, 325), (325, 348, 349), (325, 349, 326), (326, 349, 350), (326, 350, 327), (327, 350, 351), (327, 351, 328), (328, 351, 352), (328, 352, 329), (329, 352, 353), (329, 353, 330), (330, 353, 354), (330, 354, 331), (331, 354, 355), (331, 355, 332), (332, 355, 356), (332, 356, 333), (333, 356, 357), (333, 357, 334), (334, 357, 358), (334, 358, 335), (335, 358, 359), (335, 359, 312), (312, 359, 336), (336, 360, 337), (337, 360, 361), (337, 361, 338), (338, 361, 362), (338, 362, 339), (339, 362, 363), (339, 363, 340), (340, 363, 364), (340, 364, 341), (341, 364, 365), (341, 365, 342), (342, 365, 366), (342, 366, 343), (343, 366, 367), (343, 367, 344), (344, 367, 368), (344, 368, 345), (345, 368, 369), (345, 369, 346), (346, 369, 370), (346, 370, 347), (347, 370, 371), (347, 371, 348), (348, 371, 372), (348, 372, 349), (349, 372, 373), (349, 373, 350), (350, 373, 374), (350, 374, 351), (351, 374, 375), (351, 375, 352), (352, 375, 376), (352, 376, 353), (353, 376, 377), (353, 377, 354), (354, 377, 378), (354, 378, 355), (355, 378, 379), (355, 379, 356), (356, 379, 380), (356, 380, 357), (357, 380, 381), (357, 381, 358), (358, 381, 382), (358, 382, 359), (359, 382, 383), (359, 383, 336), (336, 383, 360), (360, 291, 361), (361, 291, 289), (361, 289, 362), (362, 289, 287), (362, 287, 363), (363, 287, 285), (363, 285, 364), (364, 285, 283), (364, 283, 365), (365, 283, 281), (365, 281, 366), (366, 281, 279), (366, 279, 367), (367, 279, 277), (367, 277, 368), (368, 277, 275), (368, 275, 369), (369, 275, 273), (369, 273, 370), (370, 273, 271), (370, 271, 371), (371, 271, 269), (371, 269, 372), (372, 269, 267), (372, 267, 373), (373, 267, 265), (373, 265, 374), (374, 265, 311), (374, 311, 375), (375, 311, 309), (375, 309, 376), (376, 309, 307), (376, 307, 377), (377, 307, 305), (377, 305, 378), (378, 305, 303), (378, 303, 379), (379, 303, 301), (379, 301, 380), (380, 301, 299), (380, 299, 381), (381, 299, 297), (381, 297, 382), (382, 297, 295), (382, 295, 383), (383, 295, 293), (383, 293, 360), (360, 293, 291), (268, 288, 266), (266, 288, 290), (266, 290, 264), (264, 290, 292), (264, 292, 310), (310, 292, 294), (310, 294, 308), (308, 294, 296), (308, 296, 306), (306, 296, 298), (306, 298, 304), (304, 298, 300), (304, 300, 302), (288, 268, 286), (286, 268, 270), (286, 270, 284), (284, 270, 272), (284, 272, 282), (282, 272, 274), (282, 274, 280), (280, 274, 276), (280, 276, 278), (384, 218, 385), (385, 218, 386), (385, 386, 387), (218, 384, 216), (216, 384, 388), (216, 388, 262), (262, 388, 389), (262, 389, 260), (260, 389, 390), (260, 390, 391), (260, 391, 258), (258, 391, 392), (258, 392, 256), (256, 392, 393), (256, 393, 254), (254, 393, 394), (254, 394, 395), (254, 395, 252), (252, 395, 396), (252, 396, 250), (250, 396, 397), (250, 397, 248), (248, 397, 398), (248, 398, 399), (248, 399, 246), (246, 399, 400), (246, 400, 244), (244, 400, 401), (244, 401, 242), (242, 401, 402), (242, 402, 403), (403, 402, 404), (403, 404, 405), (405, 404, 406), (406, 404, 407), (406, 407, 408), (408, 407, 409), (408, 409, 238), (238, 409, 236), (236, 409, 410), (236, 410, 411), (236, 411, 234), (234, 411, 412), (234, 412, 232), (232, 412, 413), (232, 413, 230), (230, 413, 414), (230, 414, 415), (230, 415, 228), (228, 415, 416), (228, 416, 226), (226, 416, 417), (226, 417, 224), (224, 417, 418), (224, 418, 419), (420, 421, 419), (419, 421, 222), (419, 222, 224), (421, 420, 422), (422, 420, 423), (422, 423, 387), (387, 423, 385), (424, 220, 425), (425, 220, 222), (425, 222, 421), (424, 426, 220), (220, 426, 218), (218, 426, 427), (218, 427, 386), (408, 238, 428), (428, 238, 240), (428, 240, 429), (429, 240, 430), (430, 240, 242), (430, 242, 431), (431, 242, 403), (428, 429, 432), (432, 429, 430), (432, 430, 433), (433, 430, 431), (432, 433, 434), (434, 433, 435), (434, 435, 436), (436, 435, 437), (436, 437, 438), (438, 437, 439), (438, 439, 440), (438, 440, 441), (441, 440, 442), (441, 442, 443), (443, 442, 444), (443, 444, 445), (445, 444, 446), (445, 446, 447), (447, 446, 448), (447, 448, 449), (449, 448, 450), (449, 450, 451), (451, 450, 452), (451, 452, 453), (453, 452, 454), (454, 452, 455), (454, 455, 456), (456, 455, 457), (456, 457, 458), (458, 457, 459), (458, 459, 460), (460, 459, 461), (460, 461, 462), (462, 461, 463), (462, 463, 464), (464, 463, 465), (464, 465, 466), (466, 465, 467), (466, 467, 468), (466, 468, 469), (469, 468, 470), (469, 470, 471), (471, 470, 472), (471, 472, 473), (473, 472, 426), (473, 426, 424), (472, 427, 426), (424, 425, 473), (176, 177, 474), (474, 177, 475), (474, 475, 476), (476, 475, 477), (476, 477, 478), (478, 477, 479), (478, 479, 480), (480, 479, 481), (480, 481, 482), (177, 178, 475), (475, 178, 179), (480, 482, 483), (483, 482, 484), (483, 484, 485), (485, 484, 486), (485, 486, 487), (487, 486, 488), (487, 488, 489), (489, 488, 490), (489, 490, 491), (491, 490, 492), (491, 492, 493), (493, 492, 494), (493, 494, 495), (495, 494, 496), (496, 494, 497), (496, 497, 498), (498, 497, 499), (498, 499, 500), (500, 499, 501), (500, 501, 502), (502, 501, 503), (502, 503, 504), (504, 503, 505), (504, 505, 506), (506, 505, 507), (506, 507, 508), (508, 507, 509), (508, 509, 510), (508, 510, 511), (511, 510, 512), (511, 512, 513), (513, 512, 514), (513, 514, 515), (515, 514, 212), (515, 212, 213), (215, 214, 514), (514, 214, 212), (421, 422, 516), (516, 422, 517), (516, 517, 518), (422, 387, 517), (517, 387, 386), (516, 518, 519), (519, 518, 520), (519, 520, 521), (521, 520, 522), (521, 522, 523), (523, 522, 524), (523, 524, 525), (525, 524, 526), (525, 526, 527), (527, 526, 528), (527, 528, 529), (529, 528, 530), (529, 530, 531), (531, 530, 532), (531, 532, 533), (533, 532, 534), (533, 534, 535), (535, 534, 536), (535, 536, 537), (537, 536, 538), (538, 536, 539), (538, 539, 540), (540, 539, 541), (540, 541, 542), (542, 541, 543), (542, 543, 544), (544, 543, 545), (544, 545, 546), (546, 545, 547), (546, 547, 548), (548, 547, 549), (548, 549, 550), (550, 549, 551), (550, 551, 552), (552, 551, 553), (552, 553, 554), (554, 553, 555), (554, 555, 556), (556, 555, 557), (556, 557, 406), (406, 557, 405), (405, 557, 403), (406, 408, 556), (427, 472, 386), (386, 472, 517), (517, 472, 470), (517, 470, 518), (518, 470, 468), (518, 468, 520), (520, 468, 467), (520, 467, 522), (522, 467, 465), (522, 465, 524), (524, 465, 463), (524, 463, 526), (526, 463, 461), (526, 461, 528), (528, 461, 459), (528, 459, 530), (530, 459, 457), (530, 457, 532), (532, 457, 455), (532, 455, 534), (534, 455, 536), (536, 455, 452), (536, 452, 539), (539, 452, 450), (539, 450, 448), (539, 448, 541), (541, 448, 446), (541, 446, 543), (543, 446, 444), (543, 444, 545), (545, 444, 442), (545, 442, 547), (547, 442, 440), (547, 440, 549), (549, 440, 439), (549, 439, 551), (551, 439, 437), (551, 437, 553), (553, 437, 435), (553, 435, 555), (555, 435, 433), (555, 433, 557), (557, 433, 431), (557, 431, 403), (421, 516, 425), (425, 516, 473), (473, 516, 519), (473, 519, 471), (471, 519, 521), (471, 521, 469), (469, 521, 523), (469, 523, 466), (466, 523, 525), (466, 525, 464), (464, 525, 527), (464, 527, 462), (462, 527, 529), (462, 529, 460), (460, 529, 531), (460, 531, 458), (458, 531, 533), (458, 533, 456), (456, 533, 535), (456, 535, 454), (454, 535, 453), (453, 535, 537), (453, 537, 451), (451, 537, 538), (451, 538, 540), (451, 540, 449), (449, 540, 542), (449, 542, 447), (447, 542, 544), (447, 544, 445), (445, 544, 546), (445, 546, 443), (443, 546, 548), (443, 548, 441), (441, 548, 550), (441, 550, 438), (438, 550, 552), (438, 552, 436), (436, 552, 554), (436, 554, 434), (434, 554, 556), (434, 556, 432), (432, 556, 408), (432, 408, 428), (192, 193, 558), (558, 193, 559), (558, 559, 560), (193, 195, 559), (559, 195, 196), (558, 560, 561), (561, 560, 562), (561, 562, 563), (563, 562, 564), (563, 564, 565), (565, 564, 566), (565, 566, 567), (567, 566, 568), (567, 568, 569), (569, 568, 570), (569, 570, 571), (571, 570, 572), (571, 572, 573), (573, 572, 574), (573, 574, 575), (575, 574, 576), (575, 576, 577), (577, 576, 578), (577, 578, 579), (579, 578, 580), (580, 578, 581), (580, 581, 582), (582, 581, 583), (582, 583, 584), (584, 583, 585), (584, 585, 586), (586, 585, 587), (586, 587, 588), (588, 587, 589), (588, 589, 590), (590, 589, 591), (590, 591, 592), (592, 591, 593), (592, 593, 594), (594, 593, 595), (594, 595, 596), (596, 595, 597), (596, 597, 598), (598, 597, 599), (598, 599, 173), (173, 599, 169), (169, 599, 171), (173, 175, 598), (215, 514, 196), (196, 514, 559), (559, 514, 512), (559, 512, 560), (560, 512, 510), (560, 510, 562), (562, 510, 509), (562, 509, 564), (564, 509, 507), (564, 507, 566), (566, 507, 505), (566, 505, 568), (568, 505, 503), (568, 503, 570), (570, 503, 501), (570, 501, 572), (572, 501, 499), (572, 499, 574), (574, 499, 497), (574, 497, 576), (576, 497, 578), (578, 497, 494), (578, 494, 581), (581, 494, 492), (581, 492, 490), (581, 490, 583), (583, 490, 488), (583, 488, 585), (585, 488, 486), (585, 486, 587), (587, 486, 484), (587, 484, 589), (589, 484, 482), (589, 482, 591), (591, 482, 481), (591, 481, 593), (593, 481, 479), (593, 479, 595), (595, 479, 477), (595, 477, 597), (597, 477, 475), (597, 475, 599), (599, 475, 179), (599, 179, 171), (192, 558, 213), (213, 558, 515), (515, 558, 561), (515, 561, 513), (513, 561, 563), (513, 563, 511), (511, 563, 565), (511, 565, 508), (508, 565, 567), (508, 567, 506), (506, 567, 569), (506, 569, 504), (504, 569, 571), (504, 571, 502), (502, 571, 573), (502, 573, 500), (500, 573, 575), (500, 575, 498), (498, 575, 577), (498, 577, 496), (496, 577, 495), (495, 577, 579), (495, 579, 493), (493, 579, 580), (493, 580, 582), (493, 582, 491), (491, 582, 584), (491, 584, 489), (489, 584, 586), (489, 586, 487), (487, 586, 588), (487, 588, 485), (485, 588, 590), (485, 590, 483), (483, 590, 592), (483, 592, 480), (480, 592, 594), (480, 594, 478), (478, 594, 596), (478, 596, 476), (476, 596, 598), (476, 598, 474), (474, 598, 175), (474, 175, 176), (600, 601, 602), (602, 601, 603), (602, 603, 604), (604, 603, 605), (604, 605, 606), (606, 607, 604), (604, 607, 608), (608, 607, 609), (608, 609, 610), (610, 609, 611), (610, 611, 612), (612, 611, 613), (604, 614, 602), (602, 614, 615), (615, 614, 616), (615, 616, 617), (617, 616, 618), (617, 618, 619), (620, 621, 602), (602, 621, 622), (602, 622, 600), (621, 620, 623), (623, 620, 624), (623, 624, 625), (625, 624, 626), (625, 626, 627), (627, 626, 628), (627, 628, 629), (600, 630, 601), (601, 630, 631), (601, 631, 632), (630, 600, 633), (633, 600, 622), (633, 622, 634), (634, 622, 621), (634, 621, 635), (635, 621, 623), (635, 623, 636), (636, 623, 625), (636, 625, 637), (637, 625, 638), (638, 625, 627), (638, 627, 639), (639, 627, 629), (639, 629, 640), (640, 629, 628), (640, 628, 641), (641, 628, 626), (641, 626, 642), (642, 626, 624), (642, 624, 643), (643, 624, 644), (644, 624, 620), (644, 620, 645), (645, 620, 602), (645, 602, 646), (646, 602, 615), (646, 615, 647), (647, 615, 617), (647, 617, 648), (648, 617, 619), (648, 619, 649), (649, 619, 650), (650, 619, 618), (650, 618, 651), (651, 618, 616), (651, 616, 652), (652, 616, 614), (652, 614, 653), (653, 614, 604), (653, 604, 654), (654, 604, 608), (654, 608, 655), (655, 608, 656), (656, 608, 610), (656, 610, 657), (657, 610, 612), (657, 612, 658), (658, 612, 613), (658, 613, 659), (659, 613, 611), (659, 611, 660), (660, 611, 609), (660, 609, 661), (661, 609, 662), (662, 609, 607), (662, 607, 663), (663, 607, 606), (663, 606, 664), (664, 606, 605), (664, 605, 665), (665, 605, 603), (665, 603, 632), (632, 603, 601), (630, 666, 631), (631, 666, 667), (631, 667, 668), (666, 630, 669), (669, 630, 633), (669, 633, 670), (670, 633, 634), (670, 634, 671), (671, 634, 635), (671, 635, 672), (672, 635, 636), (672, 636, 673), (673, 636, 637), (673, 637, 674), (674, 637, 638), (674, 638, 675), (675, 638, 639), (675, 639, 676), (676, 639, 640), (676, 640, 677), (677, 640, 641), (677, 641, 678), (678, 641, 642), (678, 642, 679), (679, 642, 643), (679, 643, 680), (680, 643, 644), (680, 644, 681), (681, 644, 645), (681, 645, 682), (682, 645, 646), (682, 646, 683), (683, 646, 647), (683, 647, 684), (684, 647, 648), (684, 648, 685), (685, 648, 649), (685, 649, 686), (686, 649, 687), (687, 649, 650), (687, 650, 688), (688, 650, 651), (688, 651, 689), (689, 651, 652), (689, 652, 690), (690, 652, 653), (690, 653, 691), (691, 653, 654), (691, 654, 692), (692, 654, 655), (692, 655, 693), (693, 655, 656), (693, 656, 694), (694, 656, 657), (694, 657, 695), (695, 657, 658), (695, 658, 696), (696, 658, 659), (696, 659, 697), (697, 659, 660), (697, 660, 698), (698, 660, 661), (698, 661, 699), (699, 661, 662), (699, 662, 700), (700, 662, 663), (700, 663, 701), (701, 663, 664), (701, 664, 702), (702, 664, 665), (702, 665, 703), (703, 665, 632), (703, 632, 668), (668, 632, 631), (423, 704, 385), (385, 704, 675), (385, 675, 384), (384, 675, 676), (384, 676, 388), (388, 676, 389), (389, 676, 390), (390, 676, 391), (391, 676, 392), (392, 676, 393), (393, 676, 394), (394, 676, 677), (394, 677, 395), (395, 677, 396), (396, 677, 397), (397, 677, 398), (398, 677, 399), (399, 677, 400), (400, 677, 401), (401, 677, 402), (402, 677, 678), (402, 678, 705), (705, 678, 679), (705, 679, 706), (706, 679, 680), (706, 680, 707), (707, 680, 681), (707, 681, 708), (708, 681, 682), (708, 682, 709), (709, 682, 683), (709, 683, 684), (423, 420, 704), (704, 420, 419), (704, 419, 418), (418, 417, 704), (704, 417, 416), (704, 416, 710), (710, 416, 415), (710, 415, 414), (414, 413, 710), (710, 413, 412), (710, 412, 411), (411, 410, 710), (710, 410, 409), (710, 409, 407), (407, 404, 710), (710, 404, 402), (710, 402, 705), (172, 697, 170), (170, 697, 711), (170, 711, 168), (168, 711, 174), (174, 711, 180), (180, 711, 181), (181, 711, 182), (182, 711, 183), (183, 711, 712), (183, 712, 184), (184, 712, 185), (185, 712, 186), (186, 712, 187), (187, 712, 188), (188, 712, 189), (189, 712, 190), (190, 712, 191), (191, 712, 194), (194, 712, 713), (194, 713, 197), (197, 713, 694), (197, 694, 695), (697, 172, 696), (696, 172, 211), (696, 211, 210), (210, 209, 696), (696, 209, 208), (696, 208, 207), (207, 206, 696), (696, 206, 205), (696, 205, 695), (695, 205, 204), (695, 204, 203), (203, 202, 695), (695, 202, 201), (695, 201, 200), (200, 199, 695), (695, 199, 198), (695, 198, 197), (668, 667, 714), (714, 667, 666), (714, 666, 715), (715, 666, 669), (715, 669, 716), (716, 669, 670), (716, 670, 717), (717, 670, 671), (717, 671, 718), (718, 671, 672), (718, 672, 673), (718, 673, 719), (719, 673, 674), (719, 674, 720), (720, 674, 675), (720, 675, 704), (709, 684, 721), (721, 684, 685), (721, 685, 722), (722, 685, 686), (722, 686, 723), (723, 686, 687), (723, 687, 724), (724, 687, 688), (724, 688, 725), (725, 688, 689), (725, 689, 690), (725, 690, 726), (726, 690, 691), (726, 691, 727), (727, 691, 692), (727, 692, 728), (728, 692, 693), (728, 693, 713), (713, 693, 694), (711, 697, 729), (729, 697, 698), (729, 698, 730), (730, 698, 699), (730, 699, 731), (731, 699, 700), (731, 700, 701), (731, 701, 732), (732, 701, 702), (732, 702, 733), (733, 702, 703), (733, 703, 734), (734, 703, 668), (734, 668, 714), (714, 715, 734), (734, 715, 733), (733, 715, 716), (733, 716, 732), (732, 716, 717), (732, 717, 731), (731, 717, 718), (731, 718, 730), (730, 718, 719), (730, 719, 729), (729, 719, 720), (729, 720, 711), (711, 720, 704), (711, 704, 712), (712, 704, 710), (712, 710, 713), (713, 710, 705), (713, 705, 728), (728, 705, 706), (728, 706, 727), (727, 706, 707), (727, 707, 726), (726, 707, 708), (726, 708, 725), (725, 708, 709), (725, 709, 724), (724, 709, 721), (724, 721, 723), (723, 721, 722)])
me_sn_boll_ishink.materials.append(mat_ishink1)
me_sn_boll_ishink.use_remesh_preserve_volume = False
me_sn_boll_ishink.use_remesh_preserve_attributes = False
me_sn_boll_ishink.use_mirror_vertex_groups = False
me_sn_boll_ishink.update()

# ---- objects
ob_sn_boll_ishink = bpy.data.objects.new('Snöboll ishink', me_sn_boll_ishink)
ob_lamp = bpy.data.objects.new('Lamp', light_lamp)
ob_camera = bpy.data.objects.new('Camera', cam_camera)

# ---- transforms, parenting, visibility, modifiers, constraints
ob_sn_boll_ishink.location = (0.0, 0.0, 0.0)
ob_sn_boll_ishink.lineart.crease_threshold = 0.0
ob_lamp.location = (4.076, 1.005, 5.904)
ob_lamp.rotation_euler = (0.6503, 0.05522, 1.866)
ob_lamp.lock_rotations_4d = False
ob_lamp.empty_display_type = 'ARROWS'
ob_lamp.color = (0.0, 0.0, 0.0, 0.0)
ob_lamp.lineart.crease_threshold = 0.0
ob_camera.location = (7.481, -6.508, 5.344)
ob_camera.rotation_euler = (1.109, 0.01082, 0.8149)
ob_camera.lock_rotations_4d = False
ob_camera.empty_display_type = 'ARROWS'
ob_camera.color = (0.0, 0.0, 0.0, 0.0)
ob_camera.display_type = 'WIRE'
ob_camera.lineart.crease_threshold = 0.0

# ---- collection membership
col_collection_1.objects.link(ob_sn_boll_ishink)
col_collection_1.objects.link(ob_lamp)
col_collection_1.objects.link(ob_camera)

# ---- scene / render settings (as saved in the file)
scene.camera = ob_camera
scene.frame_start = 1; scene.frame_end = 250; scene.frame_set(1)
scene.render.engine = 'BLENDER_EEVEE_NEXT'
scene.render.resolution_percentage = 50
scene.render.dither_intensity = 0.0
scene.cycles.use_denoising = False
scene.cycles.samples = 128
scene.cycles.sampling_pattern = 'TABULATED_SOBOL'
scene.cycles.light_sampling_threshold = 0.0
scene.cycles.use_adaptive_sampling = False
scene.cycles.use_light_tree = False
scene.cycles.blur_glossy = 0.0
scene.cycles.sample_clamp_indirect = 0.0
scene.view_settings.view_transform = 'Standard'
bpy.context.view_layer.update()
